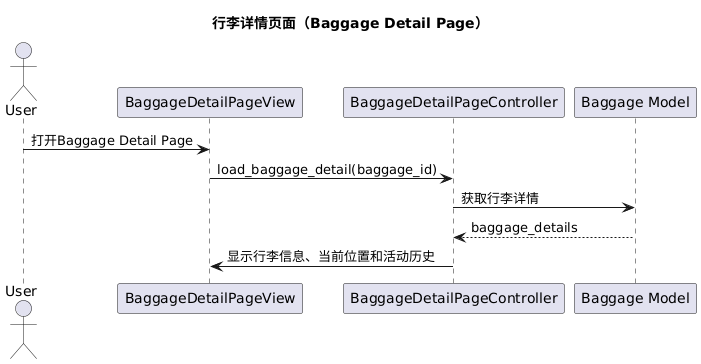

The diagram above was rendered by PlantUML. Its source (embedded in the PNG):
@startuml
title 行李详情页面（Baggage Detail Page）

actor User
participant "BaggageDetailPageView" as View
participant "BaggageDetailPageController" as Controller
participant "Baggage Model" as BaggageModel

User -> View: 打开Baggage Detail Page
View -> Controller: load_baggage_detail(baggage_id)
Controller -> BaggageModel: 获取行李详情
BaggageModel --> Controller: baggage_details
Controller -> View: 显示行李信息、当前位置和活动历史
@enduml